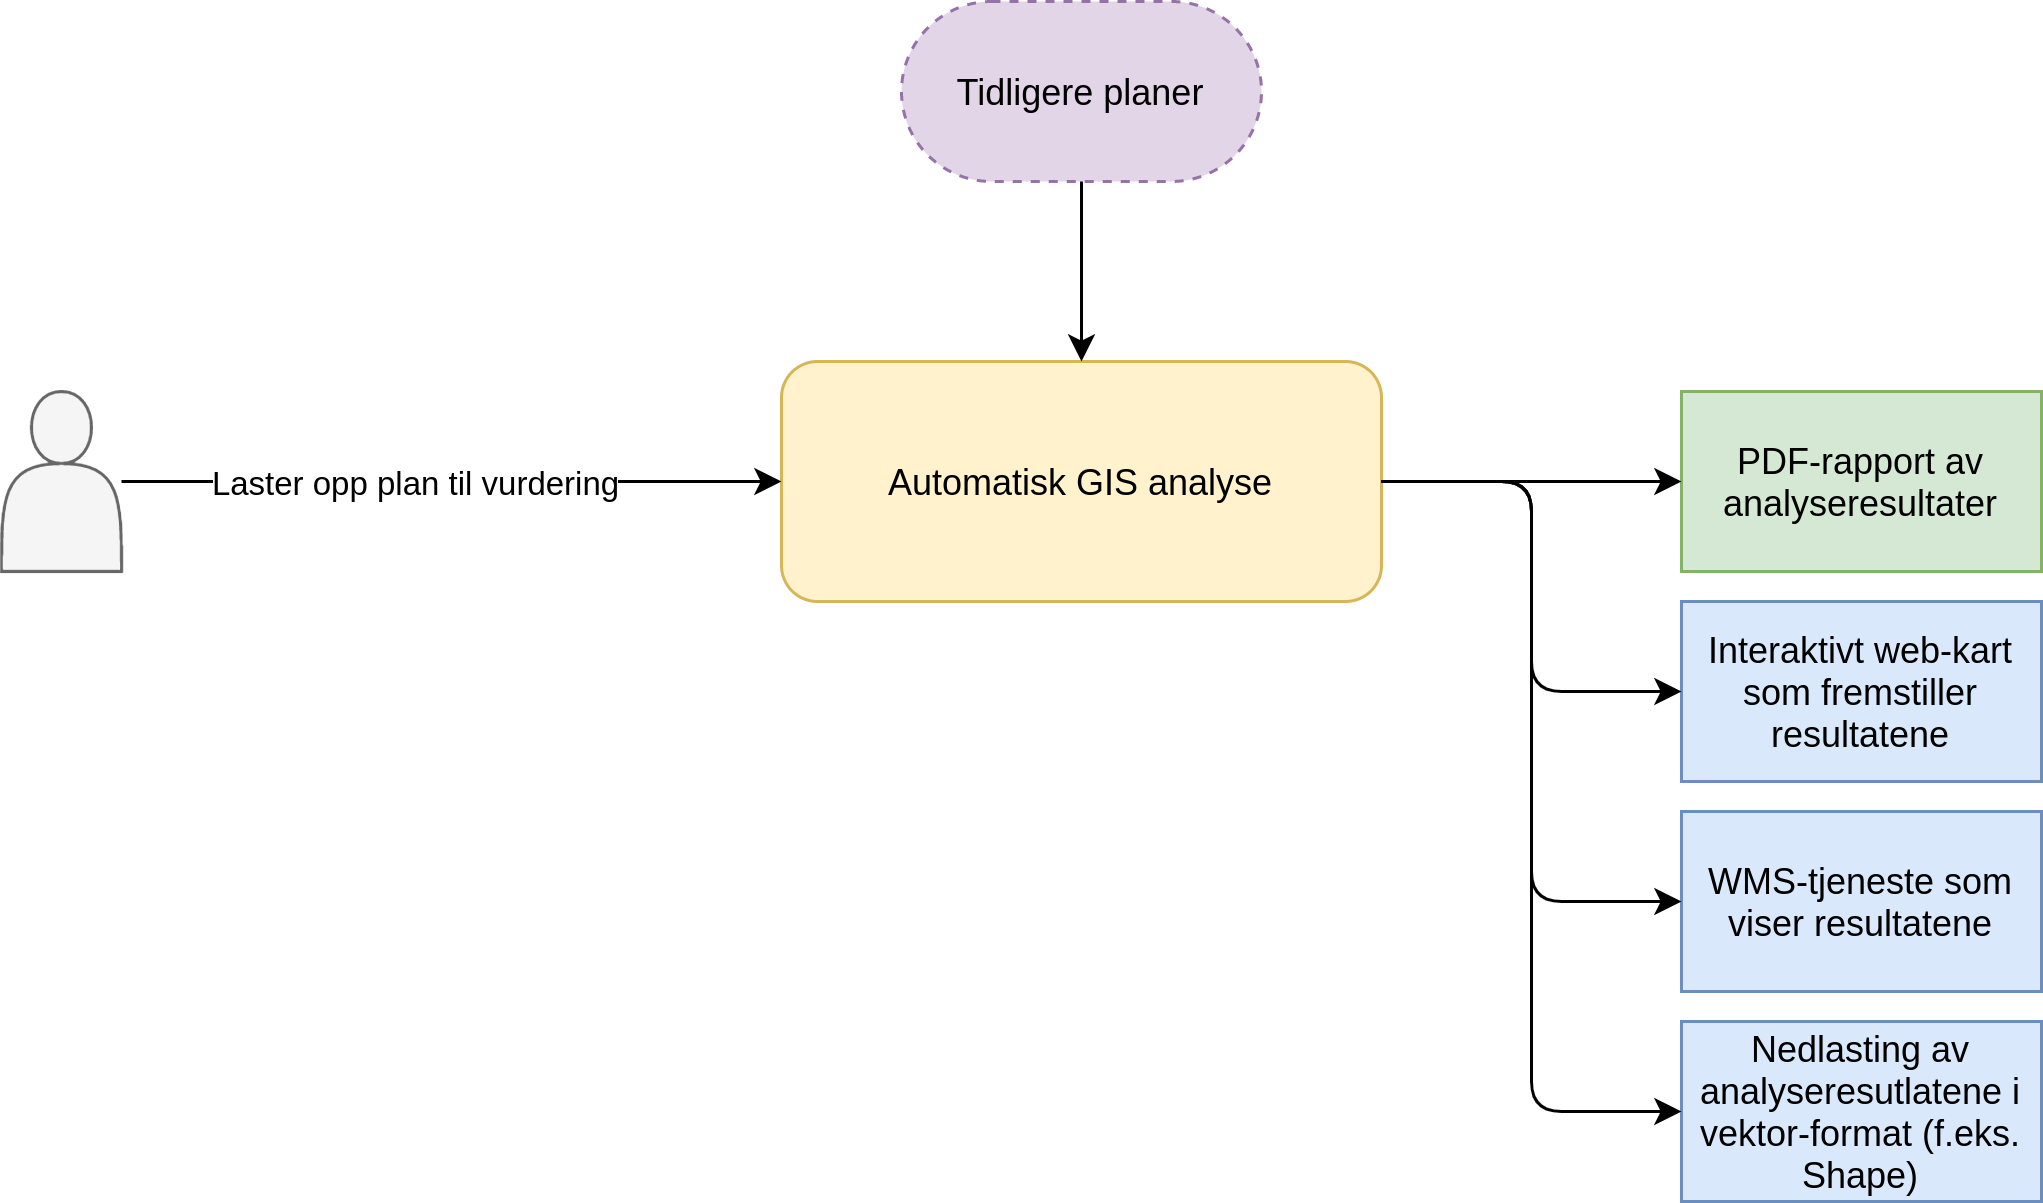

The diagram above was exported from draw.io. Its source (the exported page's mxGraphModel, read from the mxfile embedded in the PNG):
<mxGraphModel dx="868" dy="519" grid="1" gridSize="10" guides="1" tooltips="1" connect="1" arrows="1" fold="1" page="1" pageScale="1" pageWidth="827" pageHeight="1169" math="0" shadow="0">
  <root>
    <mxCell id="0" />
    <mxCell id="1" parent="0" />
    <mxCell id="tHV19I81ividYjsWDeat-1" value="" style="shape=actor;whiteSpace=wrap;html=1;fillColor=#f5f5f5;strokeColor=#666666;fontColor=#333333;" parent="1" vertex="1">
      <mxGeometry x="40" y="140" width="40" height="60" as="geometry" />
    </mxCell>
    <mxCell id="tHV19I81ividYjsWDeat-2" value="Automatisk GIS analyse" style="rounded=1;whiteSpace=wrap;html=1;fillColor=#fff2cc;strokeColor=#d6b656;" parent="1" vertex="1">
      <mxGeometry x="300" y="130" width="200" height="80" as="geometry" />
    </mxCell>
    <mxCell id="tHV19I81ividYjsWDeat-3" value="" style="endArrow=classic;html=1;" parent="1" source="tHV19I81ividYjsWDeat-1" target="tHV19I81ividYjsWDeat-2" edge="1">
      <mxGeometry width="50" height="50" relative="1" as="geometry">
        <mxPoint x="390" y="260" as="sourcePoint" />
        <mxPoint x="440" y="210" as="targetPoint" />
      </mxGeometry>
    </mxCell>
    <mxCell id="tHV19I81ividYjsWDeat-4" value="Laster opp plan til vurdering" style="edgeLabel;html=1;align=center;verticalAlign=middle;resizable=0;points=[];" parent="tHV19I81ividYjsWDeat-3" vertex="1" connectable="0">
      <mxGeometry x="-0.3554" relative="1" as="geometry">
        <mxPoint x="26" as="offset" />
      </mxGeometry>
    </mxCell>
    <mxCell id="tHV19I81ividYjsWDeat-5" value="PDF-rapport av analyseresultater" style="rounded=0;whiteSpace=wrap;html=1;fillColor=#d5e8d4;strokeColor=#82b366;" parent="1" vertex="1">
      <mxGeometry x="600" y="140" width="120" height="60" as="geometry" />
    </mxCell>
    <mxCell id="tHV19I81ividYjsWDeat-6" value="Interaktivt web-kart som fremstiller resultatene" style="rounded=0;whiteSpace=wrap;html=1;fillColor=#dae8fc;strokeColor=#6c8ebf;" parent="1" vertex="1">
      <mxGeometry x="600" y="210" width="120" height="60" as="geometry" />
    </mxCell>
    <mxCell id="tHV19I81ividYjsWDeat-7" value="WMS-tjeneste som viser resultatene" style="rounded=0;whiteSpace=wrap;html=1;fillColor=#dae8fc;strokeColor=#6c8ebf;" parent="1" vertex="1">
      <mxGeometry x="600" y="280" width="120" height="60" as="geometry" />
    </mxCell>
    <mxCell id="tHV19I81ividYjsWDeat-8" value="" style="endArrow=classic;html=1;edgeStyle=orthogonalEdgeStyle;" parent="1" source="tHV19I81ividYjsWDeat-2" target="tHV19I81ividYjsWDeat-6" edge="1">
      <mxGeometry width="50" height="50" relative="1" as="geometry">
        <mxPoint x="550" y="230" as="sourcePoint" />
        <mxPoint x="600" y="180" as="targetPoint" />
        <Array as="points">
          <mxPoint x="550" y="170" />
          <mxPoint x="550" y="240" />
        </Array>
      </mxGeometry>
    </mxCell>
    <mxCell id="tHV19I81ividYjsWDeat-9" value="" style="endArrow=classic;html=1;" parent="1" source="tHV19I81ividYjsWDeat-2" target="tHV19I81ividYjsWDeat-5" edge="1">
      <mxGeometry width="50" height="50" relative="1" as="geometry">
        <mxPoint x="550" y="230" as="sourcePoint" />
        <mxPoint x="600" y="180" as="targetPoint" />
      </mxGeometry>
    </mxCell>
    <mxCell id="tHV19I81ividYjsWDeat-10" value="" style="endArrow=classic;html=1;edgeStyle=orthogonalEdgeStyle;" parent="1" source="tHV19I81ividYjsWDeat-2" target="tHV19I81ividYjsWDeat-7" edge="1">
      <mxGeometry width="50" height="50" relative="1" as="geometry">
        <mxPoint x="550" y="230" as="sourcePoint" />
        <mxPoint x="600" y="180" as="targetPoint" />
        <Array as="points">
          <mxPoint x="550" y="170" />
          <mxPoint x="550" y="310" />
        </Array>
      </mxGeometry>
    </mxCell>
    <mxCell id="tHV19I81ividYjsWDeat-11" value="Nedlasting av analyseresutlatene i vektor-format (f.eks. Shape)" style="rounded=0;whiteSpace=wrap;html=1;fillColor=#dae8fc;strokeColor=#6c8ebf;" parent="1" vertex="1">
      <mxGeometry x="600" y="350" width="120" height="60" as="geometry" />
    </mxCell>
    <mxCell id="tHV19I81ividYjsWDeat-12" value="" style="endArrow=classic;html=1;edgeStyle=orthogonalEdgeStyle;" parent="1" source="tHV19I81ividYjsWDeat-2" target="tHV19I81ividYjsWDeat-11" edge="1">
      <mxGeometry width="50" height="50" relative="1" as="geometry">
        <mxPoint x="550" y="180" as="sourcePoint" />
        <mxPoint x="600" y="130" as="targetPoint" />
        <Array as="points">
          <mxPoint x="550" y="170" />
          <mxPoint x="550" y="380" />
        </Array>
      </mxGeometry>
    </mxCell>
    <mxCell id="tHV19I81ividYjsWDeat-14" value="Tidligere planer" style="rounded=1;whiteSpace=wrap;html=1;dashed=1;arcSize=50;fillColor=#e1d5e7;strokeColor=#9673a6;" parent="1" vertex="1">
      <mxGeometry x="340" y="10" width="120" height="60" as="geometry" />
    </mxCell>
    <mxCell id="tHV19I81ividYjsWDeat-15" value="" style="endArrow=classic;html=1;" parent="1" source="tHV19I81ividYjsWDeat-14" target="tHV19I81ividYjsWDeat-2" edge="1">
      <mxGeometry width="50" height="50" relative="1" as="geometry">
        <mxPoint x="390" y="250" as="sourcePoint" />
        <mxPoint x="440" y="200" as="targetPoint" />
      </mxGeometry>
    </mxCell>
  </root>
</mxGraphModel>